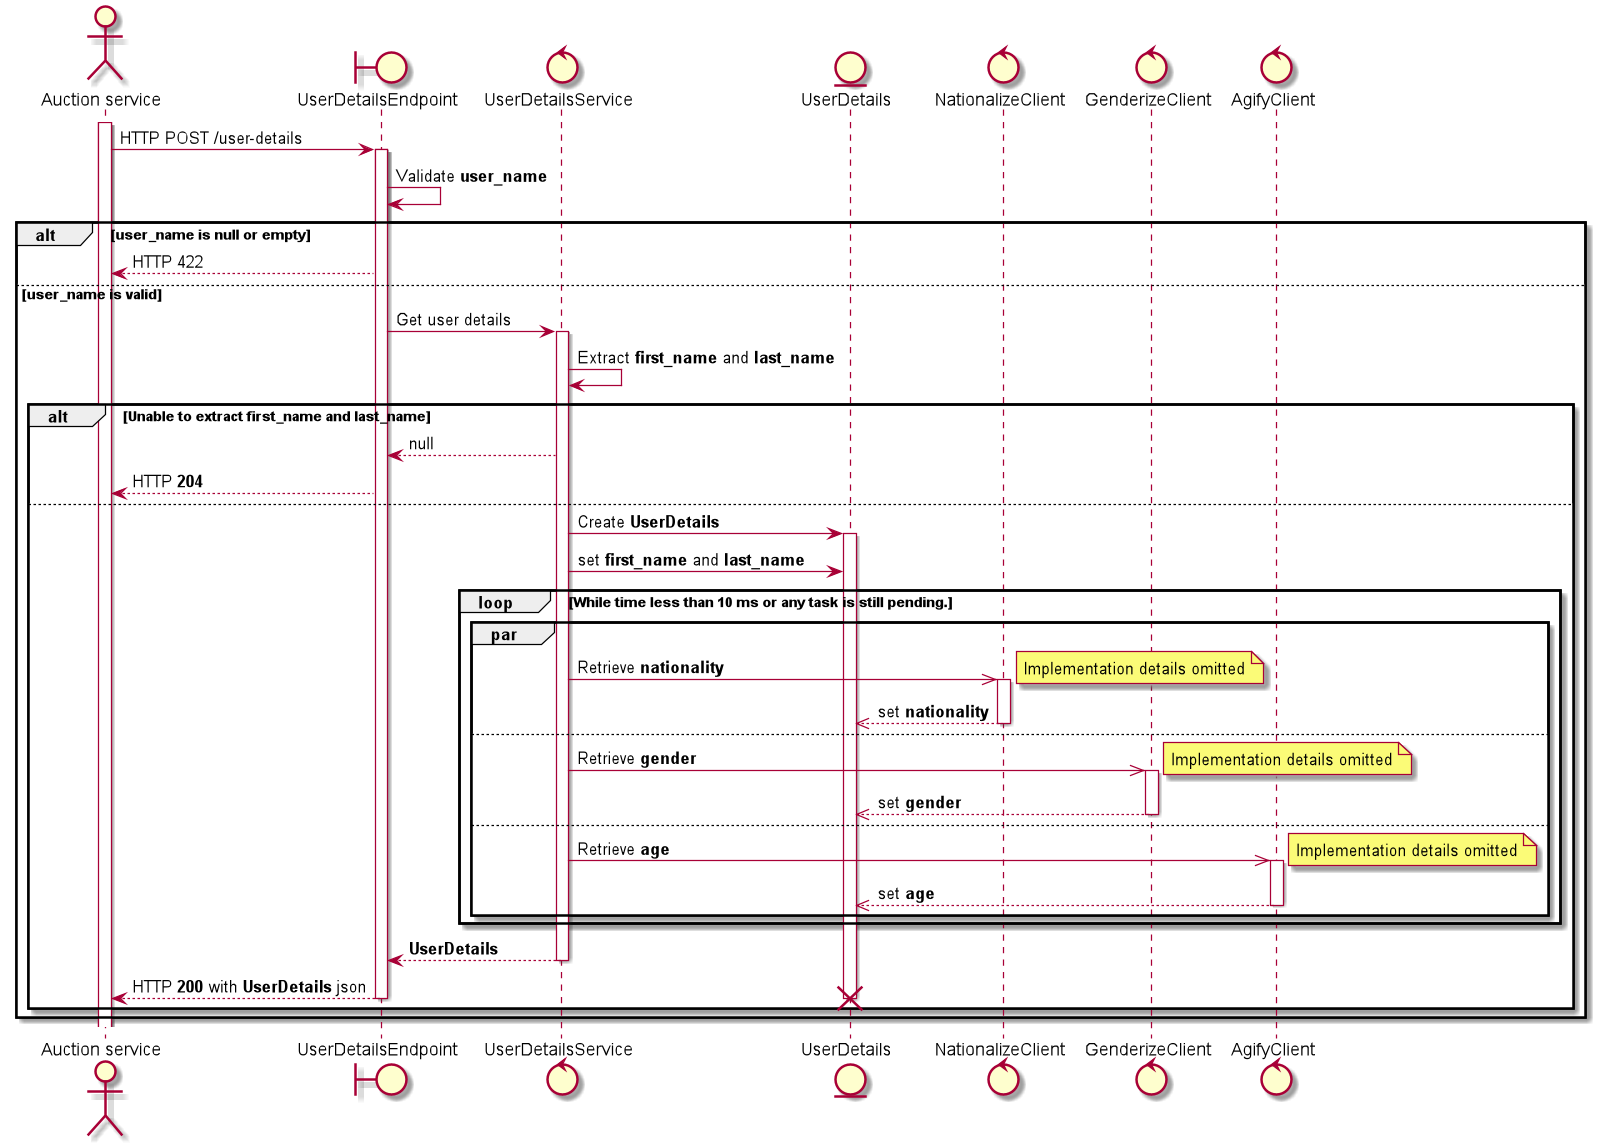

The diagram above was rendered by PlantUML. Its source (embedded in the PNG):
@startuml
actor "Auction service" as auctionService
boundary UserDetailsEndpoint as endpoint
control UserDetailsService as service
entity UserDetails as userDetails
control NationalizeClient as nationalize
control GenderizeClient as genderize
control AgifyClient as agify

activate auctionService

auctionService -> endpoint: HTTP POST /user-details
activate endpoint

endpoint -> endpoint: Validate **user_name**

alt user_name is null or empty
    endpoint --> auctionService: HTTP 422

else user_name is valid
    endpoint -> service: Get user details
    activate service

    service -> service: Extract **first_name** and **last_name**
    alt Unable to extract **first_name** and **last_name**
        service --> endpoint: null
        endpoint --> auctionService: HTTP **204**

    else
        service -> userDetails: Create **UserDetails**
        activate userDetails

        service -> userDetails: set **first_name** and **last_name**
        loop While time less than 10 ms or any task is still pending.
            par
                service ->> nationalize: Retrieve **nationality**
                activate nationalize

                note right: Implementation details omitted

                nationalize -->> userDetails: set **nationality**
                deactivate nationalize

            else
                service ->> genderize: Retrieve **gender**
                activate genderize

                note right: Implementation details omitted

                genderize -->> userDetails: set **gender**
                deactivate genderize

            else
                service ->> agify: Retrieve **age**
                activate agify

                note right: Implementation details omitted

                agify -->> userDetails: set **age**
                deactivate agify
            end
        end loop

        service --> endpoint: **UserDetails**
        deactivate service

        endpoint --> auctionService: HTTP **200** with **UserDetails** json
        destroy  userDetails
        deactivate endpoint
    end
end

@enduml